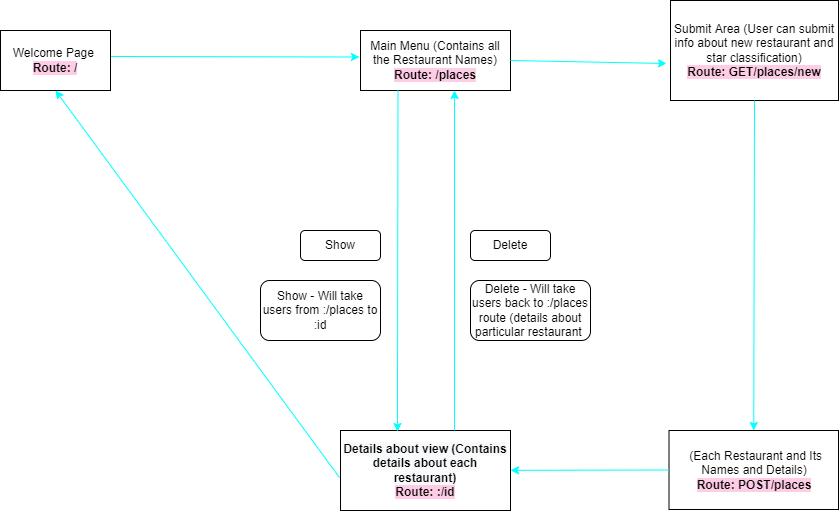

The diagram above was exported from draw.io. Its source (the exported page's mxGraphModel, read from the mxfile embedded in the PNG):
<mxGraphModel dx="2272" dy="794" grid="1" gridSize="10" guides="1" tooltips="1" connect="1" arrows="1" fold="1" page="1" pageScale="1" pageWidth="850" pageHeight="1100" math="0" shadow="0">
  <root>
    <mxCell id="0" />
    <mxCell id="1" parent="0" />
    <mxCell id="49CpHc7qYS75gShFfx8A-3" value="Main Menu (Contains all the Restaurant Names)&lt;br&gt;&lt;b style=&quot;background-color: rgb(255 , 204 , 230)&quot;&gt;Route: /places&lt;/b&gt;" style="rounded=0;whiteSpace=wrap;html=1;" parent="1" vertex="1">
      <mxGeometry x="220" y="180" width="150" height="60" as="geometry" />
    </mxCell>
    <mxCell id="49CpHc7qYS75gShFfx8A-4" value="&amp;nbsp;(Each Restaurant and Its Names and Details)&lt;br&gt;&lt;b style=&quot;background-color: rgb(255 , 204 , 230)&quot;&gt;Route: POST/places&lt;/b&gt;" style="rounded=0;whiteSpace=wrap;html=1;" parent="1" vertex="1">
      <mxGeometry x="528.5" y="580" width="169.5" height="79" as="geometry" />
    </mxCell>
    <mxCell id="49CpHc7qYS75gShFfx8A-7" value="Submit Area (User can submit info about new restaurant and star classification)&lt;br&gt;&lt;b style=&quot;background-color: rgb(255 , 204 , 230)&quot;&gt;Route: GET/places/new&lt;/b&gt;" style="rounded=0;whiteSpace=wrap;html=1;" parent="1" vertex="1">
      <mxGeometry x="530" y="150" width="168" height="100" as="geometry" />
    </mxCell>
    <mxCell id="49CpHc7qYS75gShFfx8A-17" value="" style="endArrow=classic;html=1;rounded=0;exitX=0;exitY=0.5;exitDx=0;exitDy=0;strokeColor=#00FFFF;" parent="1" source="49CpHc7qYS75gShFfx8A-4" target="49CpHc7qYS75gShFfx8A-18" edge="1">
      <mxGeometry width="50" height="50" relative="1" as="geometry">
        <mxPoint x="270" y="569.5" as="sourcePoint" />
        <mxPoint x="370" y="570" as="targetPoint" />
      </mxGeometry>
    </mxCell>
    <mxCell id="49CpHc7qYS75gShFfx8A-18" value="&lt;span style=&quot;background-color: rgb(248 , 249 , 250)&quot;&gt;&lt;b&gt;Details about view (Contains details about each restaurant)&lt;/b&gt;&lt;br&gt;&lt;/span&gt;&lt;b style=&quot;background-color: rgb(255 , 204 , 230)&quot;&gt;Route: :/id&lt;/b&gt;" style="rounded=0;whiteSpace=wrap;html=1;" parent="1" vertex="1">
      <mxGeometry x="200" y="580" width="170" height="80" as="geometry" />
    </mxCell>
    <mxCell id="WLlRPqdFHHA1fUdsma_4-5" value="" style="endArrow=classic;html=1;rounded=0;exitX=0.5;exitY=1;exitDx=0;exitDy=0;entryX=0.5;entryY=0;entryDx=0;entryDy=0;strokeColor=#00FFFF;" parent="1" source="49CpHc7qYS75gShFfx8A-7" target="49CpHc7qYS75gShFfx8A-4" edge="1">
      <mxGeometry width="50" height="50" relative="1" as="geometry">
        <mxPoint x="400" y="400" as="sourcePoint" />
        <mxPoint x="570" y="530" as="targetPoint" />
      </mxGeometry>
    </mxCell>
    <mxCell id="WLlRPqdFHHA1fUdsma_4-7" value="" style="endArrow=classic;html=1;rounded=0;exitX=1;exitY=0.5;exitDx=0;exitDy=0;entryX=-0.024;entryY=0.63;entryDx=0;entryDy=0;entryPerimeter=0;strokeColor=#00FFFF;" parent="1" source="49CpHc7qYS75gShFfx8A-3" target="49CpHc7qYS75gShFfx8A-7" edge="1">
      <mxGeometry width="50" height="50" relative="1" as="geometry">
        <mxPoint x="400" y="400" as="sourcePoint" />
        <mxPoint x="450" y="350" as="targetPoint" />
      </mxGeometry>
    </mxCell>
    <mxCell id="WLlRPqdFHHA1fUdsma_4-8" value="" style="endArrow=classic;html=1;rounded=0;exitX=0.5;exitY=0;exitDx=0;exitDy=0;startArrow=none;" parent="1" source="49CpHc7qYS75gShFfx8A-1" edge="1">
      <mxGeometry width="50" height="50" relative="1" as="geometry">
        <mxPoint x="400" y="400" as="sourcePoint" />
        <mxPoint x="-85" y="240" as="targetPoint" />
      </mxGeometry>
    </mxCell>
    <mxCell id="49CpHc7qYS75gShFfx8A-1" value="Welcome Page&amp;nbsp;&lt;br&gt;&lt;b style=&quot;background-color: rgb(255 , 204 , 230)&quot;&gt;Route: /&lt;/b&gt;" style="rounded=0;whiteSpace=wrap;html=1;" parent="1" vertex="1">
      <mxGeometry x="-140" y="180" width="110" height="60" as="geometry" />
    </mxCell>
    <mxCell id="meQ7MYHt4SWfASTWJf---4" value="" style="endArrow=classic;html=1;rounded=0;exitX=1.005;exitY=0.433;exitDx=0;exitDy=0;entryX=-0.007;entryY=0.442;entryDx=0;entryDy=0;strokeColor=#00FFFF;exitPerimeter=0;entryPerimeter=0;" parent="1" source="49CpHc7qYS75gShFfx8A-1" target="49CpHc7qYS75gShFfx8A-3" edge="1">
      <mxGeometry width="50" height="50" relative="1" as="geometry">
        <mxPoint x="120" y="520" as="sourcePoint" />
        <mxPoint x="100" y="180" as="targetPoint" />
      </mxGeometry>
    </mxCell>
    <mxCell id="0xCaAbYaUUUFupmHi7uE-4" value="" style="endArrow=classic;html=1;rounded=0;exitX=0.25;exitY=1;exitDx=0;exitDy=0;entryX=0.335;entryY=0.013;entryDx=0;entryDy=0;entryPerimeter=0;strokeColor=#00FFFF;" edge="1" parent="1" source="49CpHc7qYS75gShFfx8A-3" target="49CpHc7qYS75gShFfx8A-18">
      <mxGeometry width="50" height="50" relative="1" as="geometry">
        <mxPoint x="280" y="430" as="sourcePoint" />
        <mxPoint x="330" y="380" as="targetPoint" />
      </mxGeometry>
    </mxCell>
    <mxCell id="0xCaAbYaUUUFupmHi7uE-5" value="" style="endArrow=classic;html=1;rounded=0;entryX=0.627;entryY=1;entryDx=0;entryDy=0;entryPerimeter=0;strokeColor=#00FFFF;" edge="1" parent="1" target="49CpHc7qYS75gShFfx8A-3">
      <mxGeometry width="50" height="50" relative="1" as="geometry">
        <mxPoint x="314" y="580" as="sourcePoint" />
        <mxPoint x="333" y="580" as="targetPoint" />
        <Array as="points" />
      </mxGeometry>
    </mxCell>
    <mxCell id="0xCaAbYaUUUFupmHi7uE-6" value="" style="endArrow=classic;html=1;rounded=0;entryX=0.5;entryY=1;entryDx=0;entryDy=0;exitX=-0.006;exitY=0.588;exitDx=0;exitDy=0;exitPerimeter=0;strokeColor=#00FFFF;" edge="1" parent="1" source="49CpHc7qYS75gShFfx8A-18" target="49CpHc7qYS75gShFfx8A-1">
      <mxGeometry width="50" height="50" relative="1" as="geometry">
        <mxPoint x="280" y="430" as="sourcePoint" />
        <mxPoint x="330" y="380" as="targetPoint" />
      </mxGeometry>
    </mxCell>
    <mxCell id="0xCaAbYaUUUFupmHi7uE-7" value="Show" style="rounded=1;whiteSpace=wrap;html=1;" vertex="1" parent="1">
      <mxGeometry x="160" y="380" width="80" height="30" as="geometry" />
    </mxCell>
    <mxCell id="0xCaAbYaUUUFupmHi7uE-8" value="Delete" style="rounded=1;whiteSpace=wrap;html=1;" vertex="1" parent="1">
      <mxGeometry x="330" y="380" width="80" height="30" as="geometry" />
    </mxCell>
    <mxCell id="0xCaAbYaUUUFupmHi7uE-9" value="Show - Will take users from :/places to :id" style="rounded=1;whiteSpace=wrap;html=1;" vertex="1" parent="1">
      <mxGeometry x="120" y="430" width="120" height="60" as="geometry" />
    </mxCell>
    <mxCell id="0xCaAbYaUUUFupmHi7uE-10" value="Delete - Will take users back to :/places route (details about particular restaurant&amp;nbsp;" style="rounded=1;whiteSpace=wrap;html=1;" vertex="1" parent="1">
      <mxGeometry x="330" y="430" width="120" height="60" as="geometry" />
    </mxCell>
  </root>
</mxGraphModel>